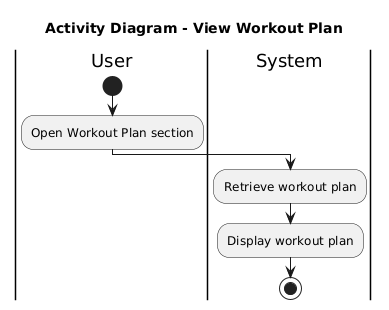

The diagram above was rendered by PlantUML. Its source (embedded in the PNG):
@startuml
title Activity Diagram - View Workout Plan
|User|
start
:Open Workout Plan section;
|System|
:Retrieve workout plan;
:Display workout plan;
stop
@enduml